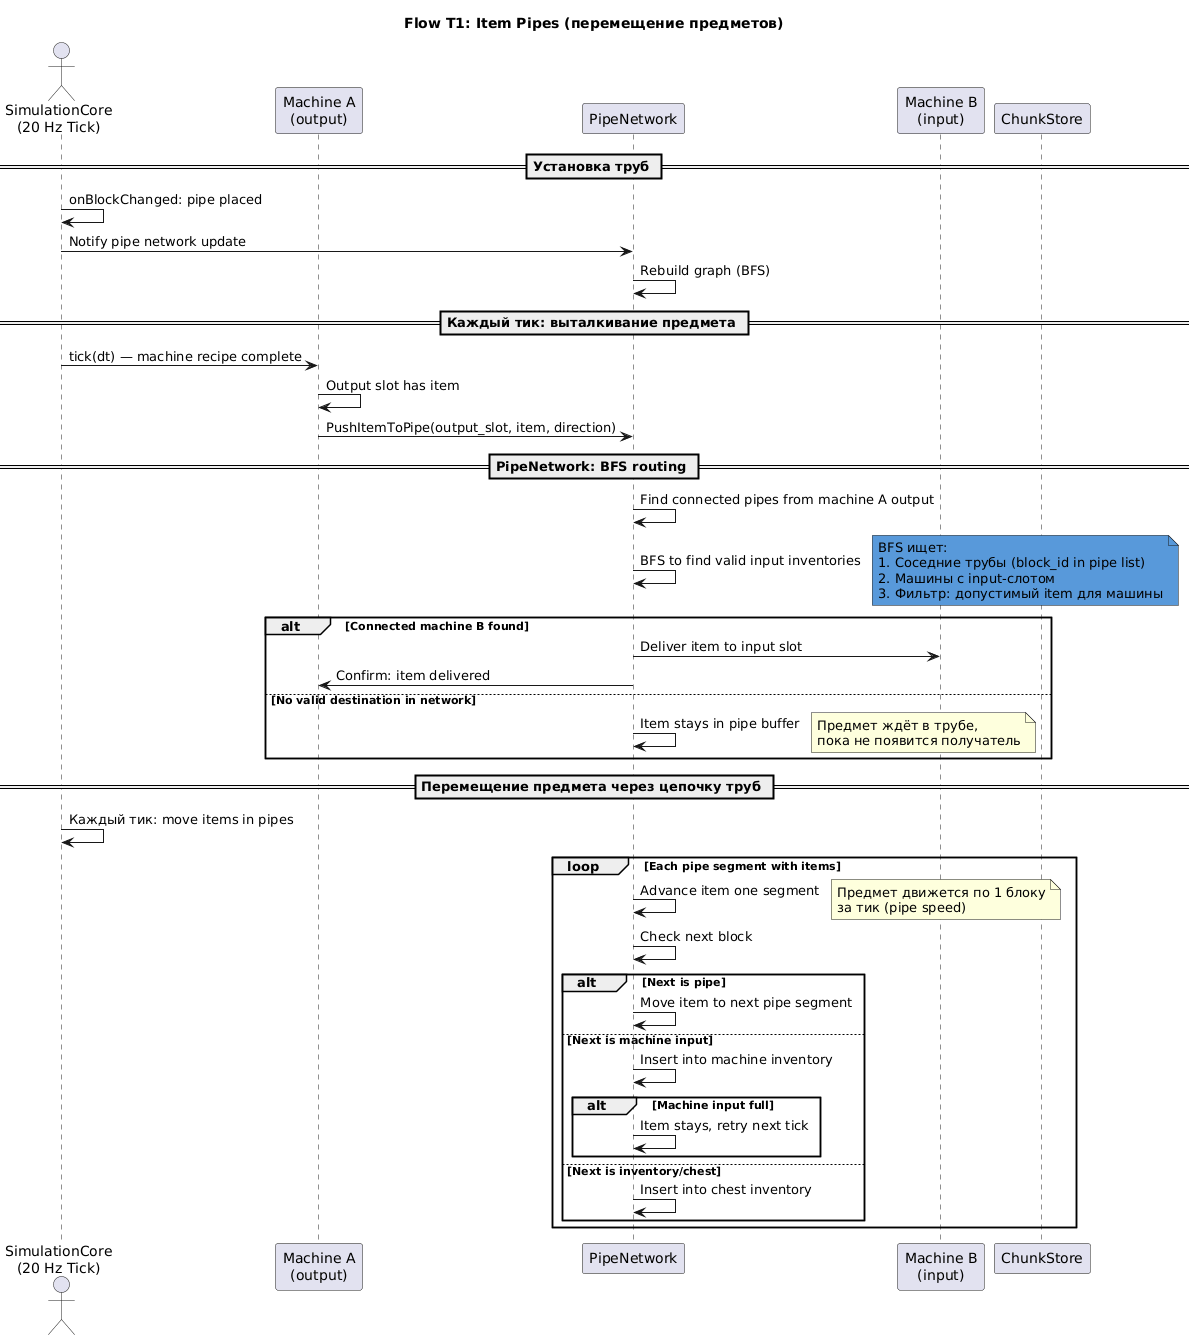

The diagram above was rendered by PlantUML. Its source (embedded in the PNG):
@startuml transport-item-pipes
title **Flow T1: Item Pipes (перемещение предметов)**

actor "SimulationCore\n(20 Hz Tick)" as Tick
participant "Machine A\n(output)" as A
participant "PipeNetwork" as PN
participant "Machine B\n(input)" as B
participant "ChunkStore" as CS

== Установка труб ==

Tick -> Tick: onBlockChanged: pipe placed
Tick -> PN: Notify pipe network update
PN -> PN: Rebuild graph (BFS)

== Каждый тик: выталкивание предмета ==

Tick -> A: tick(dt) — machine recipe complete
A -> A: Output slot has item

A -> PN: PushItemToPipe(output_slot, item, direction)

== PipeNetwork: BFS routing ==

PN -> PN: Find connected pipes from machine A output
PN -> PN: BFS to find valid input inventories
note right #5899DA
  BFS ищет:
  1. Соседние трубы (block_id in pipe list)
  2. Машины с input-слотом
  3. Фильтр: допустимый item для машины
end note

alt Connected machine B found
    PN -> B: Deliver item to input slot
    PN -> A: Confirm: item delivered
else No valid destination in network
    PN -> PN: Item stays in pipe buffer
    note right: Предмет ждёт в трубе,\nпока не появится получатель
end

== Перемещение предмета через цепочку труб ==

Tick -> Tick: Каждый тик: move items in pipes

loop Each pipe segment with items
    PN -> PN: Advance item one segment
    note right: Предмет движется по 1 блоку\nза тик (pipe speed)
    PN -> PN: Check next block

    alt Next is pipe
        PN -> PN: Move item to next pipe segment
    else Next is machine input
        PN -> PN: Insert into machine inventory

        alt Machine input full
            PN -> PN: Item stays, retry next tick
        end
    else Next is inventory/chest
        PN -> PN: Insert into chest inventory
    end
end

@enduml